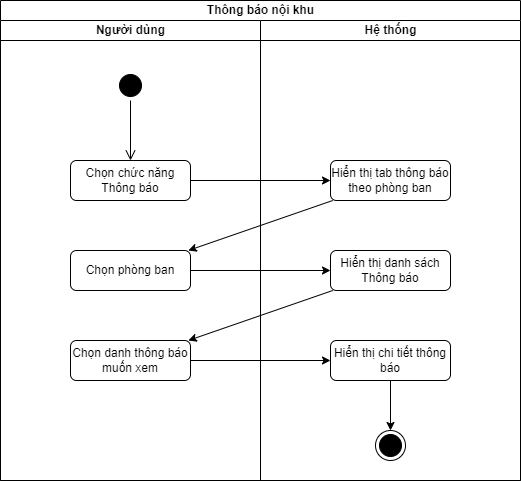

The diagram above was exported from draw.io. Its source (the exported page's mxGraphModel, read from the mxfile embedded in the PNG):
<mxGraphModel dx="1050" dy="581" grid="1" gridSize="10" guides="1" tooltips="1" connect="1" arrows="1" fold="1" page="1" pageScale="1" pageWidth="827" pageHeight="1169" math="0" shadow="0">
  <root>
    <mxCell id="0" />
    <mxCell id="1" parent="0" />
    <mxCell id="0CK30PYtFb3W8ryfQRUf-1" value="Thông báo nội khu" style="swimlane;childLayout=stackLayout;resizeParent=1;resizeParentMax=0;startSize=20;html=1;" vertex="1" parent="1">
      <mxGeometry x="180.00000000000045" y="90" width="520" height="480" as="geometry" />
    </mxCell>
    <mxCell id="0CK30PYtFb3W8ryfQRUf-2" value="Người dùng" style="swimlane;startSize=20;html=1;" vertex="1" parent="0CK30PYtFb3W8ryfQRUf-1">
      <mxGeometry y="20" width="260" height="460" as="geometry" />
    </mxCell>
    <mxCell id="0CK30PYtFb3W8ryfQRUf-5" value="" style="ellipse;html=1;shape=startState;fillColor=#000000;strokeColor=#000000;" vertex="1" parent="0CK30PYtFb3W8ryfQRUf-2">
      <mxGeometry x="114.99999999999955" y="50" width="30" height="30" as="geometry" />
    </mxCell>
    <mxCell id="0CK30PYtFb3W8ryfQRUf-6" value="" style="edgeStyle=orthogonalEdgeStyle;html=1;verticalAlign=bottom;endArrow=open;endSize=8;strokeColor=#000000;rounded=0;" edge="1" source="0CK30PYtFb3W8ryfQRUf-5" parent="0CK30PYtFb3W8ryfQRUf-2" target="0CK30PYtFb3W8ryfQRUf-7">
      <mxGeometry relative="1" as="geometry">
        <mxPoint x="129.99999999999955" y="140" as="targetPoint" />
      </mxGeometry>
    </mxCell>
    <mxCell id="0CK30PYtFb3W8ryfQRUf-7" value="Chọn chức năng Thông báo" style="rounded=1;whiteSpace=wrap;html=1;strokeColor=#000000;" vertex="1" parent="0CK30PYtFb3W8ryfQRUf-2">
      <mxGeometry x="70" y="140" width="120" height="40" as="geometry" />
    </mxCell>
    <mxCell id="0CK30PYtFb3W8ryfQRUf-10" value="Chọn phòng ban" style="rounded=1;whiteSpace=wrap;html=1;strokeColor=#000000;" vertex="1" parent="0CK30PYtFb3W8ryfQRUf-2">
      <mxGeometry x="69.99999999999955" y="230" width="120" height="40" as="geometry" />
    </mxCell>
    <mxCell id="0CK30PYtFb3W8ryfQRUf-14" value="Chọn danh thông báo muốn xem" style="rounded=1;whiteSpace=wrap;html=1;strokeColor=#000000;" vertex="1" parent="0CK30PYtFb3W8ryfQRUf-2">
      <mxGeometry x="70" y="320" width="120" height="40" as="geometry" />
    </mxCell>
    <mxCell id="0CK30PYtFb3W8ryfQRUf-3" value="Hệ thống" style="swimlane;startSize=20;html=1;" vertex="1" parent="0CK30PYtFb3W8ryfQRUf-1">
      <mxGeometry x="260" y="20" width="260" height="460" as="geometry" />
    </mxCell>
    <mxCell id="0CK30PYtFb3W8ryfQRUf-8" value="Hiển thị tab thông báo theo phòng ban" style="rounded=1;whiteSpace=wrap;html=1;strokeColor=#000000;" vertex="1" parent="0CK30PYtFb3W8ryfQRUf-3">
      <mxGeometry x="69.99999999999955" y="140" width="120" height="40" as="geometry" />
    </mxCell>
    <mxCell id="0CK30PYtFb3W8ryfQRUf-12" value="Hiển thị danh sách Thông báo" style="rounded=1;whiteSpace=wrap;html=1;strokeColor=#000000;" vertex="1" parent="0CK30PYtFb3W8ryfQRUf-3">
      <mxGeometry x="69.99999999999955" y="230" width="120" height="40" as="geometry" />
    </mxCell>
    <mxCell id="0CK30PYtFb3W8ryfQRUf-19" style="edgeStyle=none;rounded=0;orthogonalLoop=1;jettySize=auto;html=1;strokeColor=#000000;" edge="1" parent="0CK30PYtFb3W8ryfQRUf-3" source="0CK30PYtFb3W8ryfQRUf-16" target="0CK30PYtFb3W8ryfQRUf-18">
      <mxGeometry relative="1" as="geometry" />
    </mxCell>
    <mxCell id="0CK30PYtFb3W8ryfQRUf-16" value="Hiển thị chi tiết thông báo" style="rounded=1;whiteSpace=wrap;html=1;strokeColor=#000000;" vertex="1" parent="0CK30PYtFb3W8ryfQRUf-3">
      <mxGeometry x="69.99999999999955" y="320" width="120" height="40" as="geometry" />
    </mxCell>
    <mxCell id="0CK30PYtFb3W8ryfQRUf-18" value="" style="ellipse;html=1;shape=endState;fillColor=#000000;strokeColor=#000000;" vertex="1" parent="0CK30PYtFb3W8ryfQRUf-3">
      <mxGeometry x="114.99999999999955" y="410" width="30" height="30" as="geometry" />
    </mxCell>
    <mxCell id="0CK30PYtFb3W8ryfQRUf-9" style="edgeStyle=orthogonalEdgeStyle;rounded=0;orthogonalLoop=1;jettySize=auto;html=1;strokeColor=#000000;" edge="1" parent="0CK30PYtFb3W8ryfQRUf-1" source="0CK30PYtFb3W8ryfQRUf-7" target="0CK30PYtFb3W8ryfQRUf-8">
      <mxGeometry relative="1" as="geometry" />
    </mxCell>
    <mxCell id="0CK30PYtFb3W8ryfQRUf-11" style="rounded=0;orthogonalLoop=1;jettySize=auto;html=1;strokeColor=#000000;" edge="1" parent="0CK30PYtFb3W8ryfQRUf-1" source="0CK30PYtFb3W8ryfQRUf-8" target="0CK30PYtFb3W8ryfQRUf-10">
      <mxGeometry relative="1" as="geometry" />
    </mxCell>
    <mxCell id="0CK30PYtFb3W8ryfQRUf-13" style="edgeStyle=none;rounded=0;orthogonalLoop=1;jettySize=auto;html=1;strokeColor=#000000;" edge="1" parent="0CK30PYtFb3W8ryfQRUf-1" source="0CK30PYtFb3W8ryfQRUf-10" target="0CK30PYtFb3W8ryfQRUf-12">
      <mxGeometry relative="1" as="geometry" />
    </mxCell>
    <mxCell id="0CK30PYtFb3W8ryfQRUf-15" style="edgeStyle=none;rounded=0;orthogonalLoop=1;jettySize=auto;html=1;strokeColor=#000000;" edge="1" parent="0CK30PYtFb3W8ryfQRUf-1" source="0CK30PYtFb3W8ryfQRUf-12" target="0CK30PYtFb3W8ryfQRUf-14">
      <mxGeometry relative="1" as="geometry" />
    </mxCell>
    <mxCell id="0CK30PYtFb3W8ryfQRUf-17" style="edgeStyle=none;rounded=0;orthogonalLoop=1;jettySize=auto;html=1;strokeColor=#000000;" edge="1" parent="0CK30PYtFb3W8ryfQRUf-1" source="0CK30PYtFb3W8ryfQRUf-14" target="0CK30PYtFb3W8ryfQRUf-16">
      <mxGeometry relative="1" as="geometry" />
    </mxCell>
  </root>
</mxGraphModel>